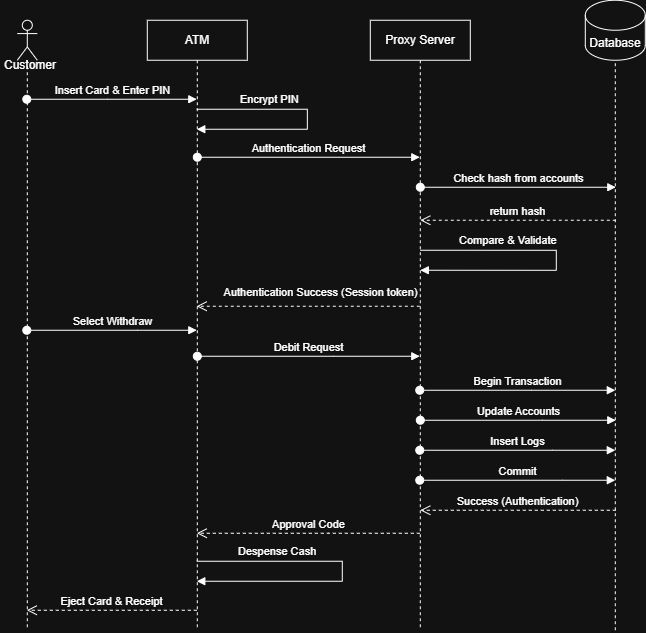

The diagram above was exported from draw.io. Its source (the exported page's mxGraphModel, read from the mxfile embedded in the PNG):
<mxGraphModel dx="1084" dy="659" grid="1" gridSize="10" guides="1" tooltips="1" connect="1" arrows="1" fold="1" page="1" pageScale="1" pageWidth="850" pageHeight="1100" math="0" shadow="0">
  <root>
    <mxCell id="0" />
    <mxCell id="1" parent="0" />
    <mxCell id="FTEogi6PtwxN9c3bNcYt-1" parent="1" style="shape=umlLifeline;perimeter=lifelinePerimeter;whiteSpace=wrap;html=1;container=1;dropTarget=0;collapsible=0;recursiveResize=0;outlineConnect=0;portConstraint=eastwest;newEdgeStyle={&quot;curved&quot;:0,&quot;rounded&quot;:0};" value="ATM" vertex="1">
      <mxGeometry height="610" width="100" x="237" y="40" as="geometry" />
    </mxCell>
    <mxCell id="FTEogi6PtwxN9c3bNcYt-2" parent="1" style="shape=umlLifeline;perimeter=lifelinePerimeter;whiteSpace=wrap;html=1;container=1;dropTarget=0;collapsible=0;recursiveResize=0;outlineConnect=0;portConstraint=eastwest;newEdgeStyle={&quot;curved&quot;:0,&quot;rounded&quot;:0};participant=umlActor;" value="" vertex="1">
      <mxGeometry height="610" width="20" x="107" y="40" as="geometry" />
    </mxCell>
    <mxCell id="FTEogi6PtwxN9c3bNcYt-3" parent="1" style="shape=umlLifeline;perimeter=lifelinePerimeter;whiteSpace=wrap;html=1;container=1;dropTarget=0;collapsible=0;recursiveResize=0;outlineConnect=0;portConstraint=eastwest;newEdgeStyle={&quot;curved&quot;:0,&quot;rounded&quot;:0};" value="Proxy Server" vertex="1">
      <mxGeometry height="610" width="100" x="460" y="40" as="geometry" />
    </mxCell>
    <mxCell id="FTEogi6PtwxN9c3bNcYt-5" parent="1" style="shape=cylinder3;whiteSpace=wrap;html=1;boundedLbl=1;backgroundOutline=1;size=15;" value="Database" vertex="1">
      <mxGeometry height="60" width="60" x="675" y="20" as="geometry" />
    </mxCell>
    <mxCell id="FTEogi6PtwxN9c3bNcYt-6" edge="1" parent="1" style="endArrow=none;dashed=1;html=1;rounded=0;entryX=0.5;entryY=1;entryDx=0;entryDy=0;entryPerimeter=0;" target="FTEogi6PtwxN9c3bNcYt-5" value="">
      <mxGeometry height="50" relative="1" width="50" as="geometry">
        <mxPoint x="705" y="650" as="sourcePoint" />
        <mxPoint x="535" y="280" as="targetPoint" />
      </mxGeometry>
    </mxCell>
    <mxCell id="FTEogi6PtwxN9c3bNcYt-7" edge="1" parent="1" style="html=1;verticalAlign=bottom;startArrow=oval;startFill=1;endArrow=block;startSize=8;curved=0;rounded=0;" value="Insert Card &amp;amp; Enter PIN">
      <mxGeometry relative="1" width="60" as="geometry">
        <Array as="points">
          <mxPoint x="197" y="119" />
        </Array>
        <mxPoint x="116.5" y="119" as="sourcePoint" />
        <mxPoint x="286.5" y="119" as="targetPoint" />
      </mxGeometry>
    </mxCell>
    <mxCell id="FTEogi6PtwxN9c3bNcYt-8" edge="1" parent="1" style="html=1;verticalAlign=bottom;startArrow=oval;startFill=1;endArrow=block;startSize=8;curved=0;rounded=0;" target="FTEogi6PtwxN9c3bNcYt-3" value="Authentication Request">
      <mxGeometry relative="1" width="60" as="geometry">
        <mxPoint x="287" y="177" as="sourcePoint" />
        <mxPoint x="482" y="177" as="targetPoint" />
      </mxGeometry>
    </mxCell>
    <mxCell id="FTEogi6PtwxN9c3bNcYt-11" edge="1" parent="1" style="html=1;align=left;spacingLeft=2;endArrow=block;rounded=0;edgeStyle=orthogonalEdgeStyle;curved=0;rounded=0;innerLoopWaypoints=1;" value="Encrypt PIN">
      <mxGeometry relative="1" x="-0.6639" y="10" as="geometry">
        <mxPoint as="offset" />
        <Array as="points">
          <mxPoint x="397" y="129" />
          <mxPoint x="397" y="149" />
        </Array>
        <mxPoint x="286.5" y="129" as="sourcePoint" />
        <mxPoint x="286.5" y="149" as="targetPoint" />
      </mxGeometry>
    </mxCell>
    <mxCell id="FTEogi6PtwxN9c3bNcYt-12" edge="1" parent="1" style="html=1;verticalAlign=bottom;startArrow=oval;startFill=1;endArrow=block;startSize=8;curved=0;rounded=0;" value="Check hash from accounts">
      <mxGeometry relative="1" width="60" as="geometry">
        <mxPoint x="510" y="207" as="sourcePoint" />
        <mxPoint x="705.5" y="207" as="targetPoint" />
      </mxGeometry>
    </mxCell>
    <mxCell id="FTEogi6PtwxN9c3bNcYt-13" edge="1" parent="1" style="html=1;align=left;spacingLeft=2;endArrow=block;rounded=0;edgeStyle=orthogonalEdgeStyle;curved=0;rounded=0;innerLoopWaypoints=1;" value="Compare &amp;amp; Validate">
      <mxGeometry relative="1" x="-0.7603" y="10" as="geometry">
        <mxPoint as="offset" />
        <Array as="points">
          <mxPoint x="646" y="270" />
          <mxPoint x="646" y="290" />
        </Array>
        <mxPoint x="510" y="270" as="sourcePoint" />
        <mxPoint x="510" y="290" as="targetPoint" />
      </mxGeometry>
    </mxCell>
    <mxCell id="FTEogi6PtwxN9c3bNcYt-14" edge="1" parent="1" style="html=1;verticalAlign=bottom;endArrow=open;dashed=1;endSize=8;curved=0;rounded=0;" value="Authentication Success (Session token)">
      <mxGeometry relative="1" x="-0.1081" y="-5" as="geometry">
        <mxPoint x="1" as="offset" />
        <mxPoint x="509.5" y="326" as="sourcePoint" />
        <mxPoint x="286.3888888888889" y="326" as="targetPoint" />
      </mxGeometry>
    </mxCell>
    <mxCell id="FTEogi6PtwxN9c3bNcYt-15" edge="1" parent="1" style="html=1;verticalAlign=bottom;endArrow=open;dashed=1;endSize=8;curved=0;rounded=0;" value="Eject Card &amp;amp; Receipt">
      <mxGeometry relative="1" as="geometry">
        <Array as="points">
          <mxPoint x="237.5" y="630" />
        </Array>
        <mxPoint x="286.5" y="630" as="sourcePoint" />
        <mxPoint x="116.5" y="630" as="targetPoint" />
      </mxGeometry>
    </mxCell>
    <mxCell id="FTEogi6PtwxN9c3bNcYt-16" edge="1" parent="1" style="html=1;verticalAlign=bottom;endArrow=open;dashed=1;endSize=8;curved=0;rounded=0;" value="return hash">
      <mxGeometry relative="1" as="geometry">
        <mxPoint x="705.5" y="240" as="sourcePoint" />
        <mxPoint x="510" y="240" as="targetPoint" />
      </mxGeometry>
    </mxCell>
    <mxCell id="FTEogi6PtwxN9c3bNcYt-19" edge="1" parent="1" style="html=1;verticalAlign=bottom;startArrow=oval;startFill=1;endArrow=block;startSize=8;curved=0;rounded=0;" value="Select Withdraw">
      <mxGeometry relative="1" width="60" as="geometry">
        <Array as="points">
          <mxPoint x="227.5" y="350" />
        </Array>
        <mxPoint x="116.5" y="350" as="sourcePoint" />
        <mxPoint x="286.5" y="350" as="targetPoint" />
      </mxGeometry>
    </mxCell>
    <mxCell id="FTEogi6PtwxN9c3bNcYt-25" edge="1" parent="1" style="html=1;verticalAlign=bottom;startArrow=oval;startFill=1;endArrow=block;startSize=8;curved=0;rounded=0;" value="Debit Request">
      <mxGeometry relative="1" width="60" as="geometry">
        <Array as="points">
          <mxPoint x="423.5" y="376" />
        </Array>
        <mxPoint x="287" y="376" as="sourcePoint" />
        <mxPoint x="509.5" y="376" as="targetPoint" />
      </mxGeometry>
    </mxCell>
    <mxCell id="FTEogi6PtwxN9c3bNcYt-26" edge="1" parent="1" source="FTEogi6PtwxN9c3bNcYt-3" style="html=1;verticalAlign=bottom;startArrow=oval;startFill=1;endArrow=block;startSize=8;curved=0;rounded=0;" value="Begin Transaction">
      <mxGeometry relative="1" width="60" as="geometry">
        <Array as="points">
          <mxPoint x="621.5" y="410" />
        </Array>
        <mxPoint x="485" y="410" as="sourcePoint" />
        <mxPoint x="705" y="410" as="targetPoint" />
      </mxGeometry>
    </mxCell>
    <mxCell id="FTEogi6PtwxN9c3bNcYt-27" edge="1" parent="1" style="html=1;verticalAlign=bottom;startArrow=oval;startFill=1;endArrow=block;startSize=8;curved=0;rounded=0;" value="Update Accounts">
      <mxGeometry relative="1" width="60" as="geometry">
        <Array as="points">
          <mxPoint x="632" y="440" />
        </Array>
        <mxPoint x="510" y="440" as="sourcePoint" />
        <mxPoint x="705.5" y="440" as="targetPoint" />
      </mxGeometry>
    </mxCell>
    <mxCell id="FTEogi6PtwxN9c3bNcYt-28" edge="1" parent="1" source="FTEogi6PtwxN9c3bNcYt-3" style="html=1;verticalAlign=bottom;startArrow=oval;startFill=1;endArrow=block;startSize=8;curved=0;rounded=0;" value="Insert Logs">
      <mxGeometry relative="1" width="60" as="geometry">
        <Array as="points">
          <mxPoint x="642" y="470" />
        </Array>
        <mxPoint x="520" y="470" as="sourcePoint" />
        <mxPoint x="705" y="470" as="targetPoint" />
      </mxGeometry>
    </mxCell>
    <mxCell id="FTEogi6PtwxN9c3bNcYt-29" edge="1" parent="1" source="FTEogi6PtwxN9c3bNcYt-3" style="html=1;verticalAlign=bottom;startArrow=oval;startFill=1;endArrow=block;startSize=8;curved=0;rounded=0;" value="Commit">
      <mxGeometry relative="1" width="60" as="geometry">
        <Array as="points">
          <mxPoint x="652" y="500" />
        </Array>
        <mxPoint x="520" y="500" as="sourcePoint" />
        <mxPoint x="705" y="500" as="targetPoint" />
      </mxGeometry>
    </mxCell>
    <mxCell id="FTEogi6PtwxN9c3bNcYt-30" edge="1" parent="1" style="html=1;verticalAlign=bottom;endArrow=open;dashed=1;endSize=8;curved=0;rounded=0;" value="Success (Authentication)">
      <mxGeometry relative="1" as="geometry">
        <Array as="points">
          <mxPoint x="636.5" y="530" />
        </Array>
        <mxPoint x="705.5" y="530" as="sourcePoint" />
        <mxPoint x="510" y="530" as="targetPoint" />
      </mxGeometry>
    </mxCell>
    <mxCell id="FTEogi6PtwxN9c3bNcYt-31" edge="1" parent="1" source="FTEogi6PtwxN9c3bNcYt-3" style="html=1;verticalAlign=bottom;endArrow=open;dashed=1;endSize=8;curved=0;rounded=0;" value="Approval Code">
      <mxGeometry relative="1" as="geometry">
        <Array as="points">
          <mxPoint x="418" y="553" />
        </Array>
        <mxPoint x="481.5" y="553" as="sourcePoint" />
        <mxPoint x="286.5" y="553" as="targetPoint" />
      </mxGeometry>
    </mxCell>
    <mxCell id="FTEogi6PtwxN9c3bNcYt-32" edge="1" parent="1" style="html=1;align=left;spacingLeft=2;endArrow=block;rounded=0;edgeStyle=orthogonalEdgeStyle;curved=0;rounded=0;innerLoopWaypoints=1;" value="Despense Cash">
      <mxGeometry relative="1" x="-0.7571" y="10" as="geometry">
        <mxPoint as="offset" />
        <Array as="points">
          <mxPoint x="432" y="581" />
          <mxPoint x="432" y="601" />
        </Array>
        <mxPoint x="286.5" y="581" as="sourcePoint" />
        <mxPoint x="286.5" y="601" as="targetPoint" />
      </mxGeometry>
    </mxCell>
    <mxCell id="FTEogi6PtwxN9c3bNcYt-33" parent="1" style="text;html=1;whiteSpace=wrap;strokeColor=none;fillColor=none;align=center;verticalAlign=middle;rounded=0;" value="Customer" vertex="1">
      <mxGeometry height="30" width="60" x="90" y="70" as="geometry" />
    </mxCell>
  </root>
</mxGraphModel>